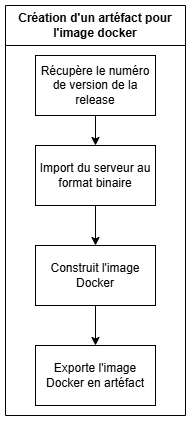

The diagram above was exported from draw.io. Its source (the exported page's mxGraphModel, read from the mxfile embedded in the PNG):
<mxGraphModel dx="1331" dy="786" grid="0" gridSize="10" guides="1" tooltips="1" connect="1" arrows="1" fold="1" page="1" pageScale="1" pageWidth="827" pageHeight="1169" math="0" shadow="0">
  <root>
    <mxCell id="0" />
    <mxCell id="1" parent="0" />
    <mxCell id="6n_bvA0N4RCd8WAPUgxJ-1" value="Création d'un artéfact pour&lt;div&gt;l'image docker&lt;/div&gt;" style="swimlane;whiteSpace=wrap;html=1;startSize=40;" vertex="1" parent="1">
      <mxGeometry x="520" y="120" width="180" height="410" as="geometry" />
    </mxCell>
    <mxCell id="6n_bvA0N4RCd8WAPUgxJ-2" style="edgeStyle=orthogonalEdgeStyle;rounded=0;orthogonalLoop=1;jettySize=auto;html=1;exitX=0.5;exitY=1;exitDx=0;exitDy=0;" edge="1" parent="6n_bvA0N4RCd8WAPUgxJ-1" source="6n_bvA0N4RCd8WAPUgxJ-3" target="6n_bvA0N4RCd8WAPUgxJ-5">
      <mxGeometry relative="1" as="geometry" />
    </mxCell>
    <mxCell id="6n_bvA0N4RCd8WAPUgxJ-3" value="Récupère le numéro de version de la release" style="rounded=0;whiteSpace=wrap;html=1;" vertex="1" parent="6n_bvA0N4RCd8WAPUgxJ-1">
      <mxGeometry x="30" y="50" width="120" height="60" as="geometry" />
    </mxCell>
    <mxCell id="6n_bvA0N4RCd8WAPUgxJ-4" style="edgeStyle=orthogonalEdgeStyle;rounded=0;orthogonalLoop=1;jettySize=auto;html=1;entryX=0.5;entryY=0;entryDx=0;entryDy=0;" edge="1" parent="6n_bvA0N4RCd8WAPUgxJ-1" source="6n_bvA0N4RCd8WAPUgxJ-5" target="6n_bvA0N4RCd8WAPUgxJ-7">
      <mxGeometry relative="1" as="geometry">
        <mxPoint x="90" y="230" as="targetPoint" />
      </mxGeometry>
    </mxCell>
    <mxCell id="6n_bvA0N4RCd8WAPUgxJ-5" value="Import du serveur au format binaire" style="rounded=0;whiteSpace=wrap;html=1;" vertex="1" parent="6n_bvA0N4RCd8WAPUgxJ-1">
      <mxGeometry x="30" y="140" width="120" height="60" as="geometry" />
    </mxCell>
    <mxCell id="6n_bvA0N4RCd8WAPUgxJ-6" style="edgeStyle=orthogonalEdgeStyle;rounded=0;orthogonalLoop=1;jettySize=auto;html=1;" edge="1" parent="6n_bvA0N4RCd8WAPUgxJ-1" source="6n_bvA0N4RCd8WAPUgxJ-7" target="6n_bvA0N4RCd8WAPUgxJ-8">
      <mxGeometry relative="1" as="geometry" />
    </mxCell>
    <mxCell id="6n_bvA0N4RCd8WAPUgxJ-7" value="Construit l'image Docker" style="rounded=0;whiteSpace=wrap;html=1;" vertex="1" parent="6n_bvA0N4RCd8WAPUgxJ-1">
      <mxGeometry x="30" y="240" width="120" height="60" as="geometry" />
    </mxCell>
    <mxCell id="6n_bvA0N4RCd8WAPUgxJ-8" value="Exporte l'image Docker en artéfact" style="rounded=0;whiteSpace=wrap;html=1;" vertex="1" parent="6n_bvA0N4RCd8WAPUgxJ-1">
      <mxGeometry x="30" y="340" width="120" height="60" as="geometry" />
    </mxCell>
  </root>
</mxGraphModel>